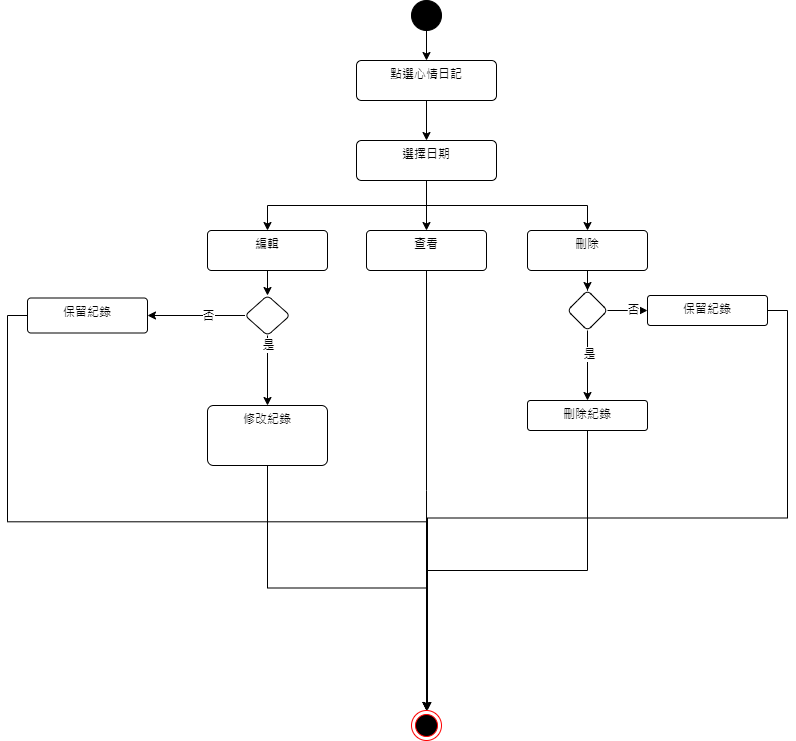

The diagram above was exported from draw.io. Its source (the exported page's mxGraphModel, read from the mxfile embedded in the PNG):
<mxGraphModel dx="1434" dy="740" grid="1" gridSize="10" guides="1" tooltips="1" connect="1" arrows="1" fold="1" page="1" pageScale="1" pageWidth="827" pageHeight="1169" math="0" shadow="0">
  <root>
    <mxCell id="0" />
    <mxCell id="1" parent="0" />
    <mxCell id="e7LEONplPermuWoQfsDz-1" value="" style="edgeStyle=orthogonalEdgeStyle;rounded=0;orthogonalLoop=1;jettySize=auto;html=1;entryX=0.5;entryY=0;entryDx=0;entryDy=0;" parent="1" source="e7LEONplPermuWoQfsDz-2" target="e7LEONplPermuWoQfsDz-4" edge="1">
      <mxGeometry relative="1" as="geometry">
        <mxPoint x="429" y="195" as="targetPoint" />
      </mxGeometry>
    </mxCell>
    <mxCell id="e7LEONplPermuWoQfsDz-2" value="" style="ellipse;fillColor=strokeColor;html=1;" parent="1" vertex="1">
      <mxGeometry x="414" y="100" width="30" height="30" as="geometry" />
    </mxCell>
    <mxCell id="e7LEONplPermuWoQfsDz-3" value="" style="edgeStyle=orthogonalEdgeStyle;rounded=0;orthogonalLoop=1;jettySize=auto;html=1;" parent="1" source="e7LEONplPermuWoQfsDz-4" target="e7LEONplPermuWoQfsDz-6" edge="1">
      <mxGeometry relative="1" as="geometry" />
    </mxCell>
    <mxCell id="e7LEONplPermuWoQfsDz-4" value="點選心情日記" style="html=1;align=center;verticalAlign=top;rounded=1;absoluteArcSize=1;arcSize=10;dashed=0;whiteSpace=wrap;" parent="1" vertex="1">
      <mxGeometry x="359" y="160" width="140" height="40" as="geometry" />
    </mxCell>
    <mxCell id="8lzmJ-pXyQup8GpX_uPP-5" style="edgeStyle=orthogonalEdgeStyle;rounded=0;orthogonalLoop=1;jettySize=auto;html=1;exitX=0.5;exitY=1;exitDx=0;exitDy=0;entryX=0.5;entryY=0;entryDx=0;entryDy=0;" parent="1" source="e7LEONplPermuWoQfsDz-6" target="e7LEONplPermuWoQfsDz-14" edge="1">
      <mxGeometry relative="1" as="geometry" />
    </mxCell>
    <mxCell id="8lzmJ-pXyQup8GpX_uPP-6" style="edgeStyle=orthogonalEdgeStyle;rounded=0;orthogonalLoop=1;jettySize=auto;html=1;exitX=0.5;exitY=1;exitDx=0;exitDy=0;entryX=0.5;entryY=0;entryDx=0;entryDy=0;" parent="1" source="e7LEONplPermuWoQfsDz-6" target="8lzmJ-pXyQup8GpX_uPP-4" edge="1">
      <mxGeometry relative="1" as="geometry" />
    </mxCell>
    <mxCell id="8lzmJ-pXyQup8GpX_uPP-7" style="edgeStyle=orthogonalEdgeStyle;rounded=0;orthogonalLoop=1;jettySize=auto;html=1;exitX=0.5;exitY=1;exitDx=0;exitDy=0;" parent="1" source="e7LEONplPermuWoQfsDz-6" target="8lzmJ-pXyQup8GpX_uPP-2" edge="1">
      <mxGeometry relative="1" as="geometry" />
    </mxCell>
    <mxCell id="e7LEONplPermuWoQfsDz-6" value="選擇日期" style="html=1;align=center;verticalAlign=top;rounded=1;absoluteArcSize=1;arcSize=10;dashed=0;whiteSpace=wrap;" parent="1" vertex="1">
      <mxGeometry x="359" y="240" width="140" height="40" as="geometry" />
    </mxCell>
    <mxCell id="8lzmJ-pXyQup8GpX_uPP-29" style="edgeStyle=orthogonalEdgeStyle;rounded=0;orthogonalLoop=1;jettySize=auto;html=1;exitX=0.5;exitY=1;exitDx=0;exitDy=0;" parent="1" source="e7LEONplPermuWoQfsDz-14" edge="1">
      <mxGeometry relative="1" as="geometry">
        <mxPoint x="429.16666666666674" y="810" as="targetPoint" />
      </mxGeometry>
    </mxCell>
    <mxCell id="e7LEONplPermuWoQfsDz-14" value="查看" style="whiteSpace=wrap;html=1;verticalAlign=top;rounded=1;arcSize=10;dashed=0;" parent="1" vertex="1">
      <mxGeometry x="369" y="330" width="120" height="40" as="geometry" />
    </mxCell>
    <mxCell id="e7LEONplPermuWoQfsDz-15" value="" style="ellipse;html=1;shape=endState;fillColor=#000000;strokeColor=#ff0000;" parent="1" vertex="1">
      <mxGeometry x="414" y="810" width="30" height="30" as="geometry" />
    </mxCell>
    <mxCell id="8lzmJ-pXyQup8GpX_uPP-9" value="" style="edgeStyle=orthogonalEdgeStyle;rounded=0;orthogonalLoop=1;jettySize=auto;html=1;" parent="1" source="8lzmJ-pXyQup8GpX_uPP-2" target="8lzmJ-pXyQup8GpX_uPP-8" edge="1">
      <mxGeometry relative="1" as="geometry" />
    </mxCell>
    <mxCell id="8lzmJ-pXyQup8GpX_uPP-2" value="刪除" style="whiteSpace=wrap;html=1;verticalAlign=top;rounded=1;arcSize=10;dashed=0;" parent="1" vertex="1">
      <mxGeometry x="530" y="330" width="120" height="40" as="geometry" />
    </mxCell>
    <mxCell id="8lzmJ-pXyQup8GpX_uPP-20" value="" style="edgeStyle=orthogonalEdgeStyle;rounded=0;orthogonalLoop=1;jettySize=auto;html=1;" parent="1" source="8lzmJ-pXyQup8GpX_uPP-4" target="8lzmJ-pXyQup8GpX_uPP-19" edge="1">
      <mxGeometry relative="1" as="geometry" />
    </mxCell>
    <mxCell id="8lzmJ-pXyQup8GpX_uPP-4" value="編輯" style="whiteSpace=wrap;html=1;verticalAlign=top;rounded=1;arcSize=10;dashed=0;" parent="1" vertex="1">
      <mxGeometry x="210" y="330" width="120" height="40" as="geometry" />
    </mxCell>
    <mxCell id="8lzmJ-pXyQup8GpX_uPP-12" value="" style="edgeStyle=orthogonalEdgeStyle;rounded=0;orthogonalLoop=1;jettySize=auto;html=1;" parent="1" source="8lzmJ-pXyQup8GpX_uPP-8" target="8lzmJ-pXyQup8GpX_uPP-11" edge="1">
      <mxGeometry relative="1" as="geometry" />
    </mxCell>
    <mxCell id="8lzmJ-pXyQup8GpX_uPP-13" value="是" style="edgeLabel;html=1;align=center;verticalAlign=middle;resizable=0;points=[];" parent="8lzmJ-pXyQup8GpX_uPP-12" vertex="1" connectable="0">
      <mxGeometry x="-0.3524" y="1" relative="1" as="geometry">
        <mxPoint as="offset" />
      </mxGeometry>
    </mxCell>
    <mxCell id="8lzmJ-pXyQup8GpX_uPP-17" value="" style="edgeStyle=orthogonalEdgeStyle;rounded=0;orthogonalLoop=1;jettySize=auto;html=1;" parent="1" source="8lzmJ-pXyQup8GpX_uPP-8" target="8lzmJ-pXyQup8GpX_uPP-16" edge="1">
      <mxGeometry relative="1" as="geometry">
        <Array as="points">
          <mxPoint x="630" y="410" />
          <mxPoint x="630" y="410" />
        </Array>
      </mxGeometry>
    </mxCell>
    <mxCell id="8lzmJ-pXyQup8GpX_uPP-18" value="否" style="edgeLabel;html=1;align=center;verticalAlign=middle;resizable=0;points=[];" parent="8lzmJ-pXyQup8GpX_uPP-17" vertex="1" connectable="0">
      <mxGeometry x="0.2464" y="1" relative="1" as="geometry">
        <mxPoint as="offset" />
      </mxGeometry>
    </mxCell>
    <mxCell id="8lzmJ-pXyQup8GpX_uPP-8" value="" style="rhombus;whiteSpace=wrap;html=1;verticalAlign=top;rounded=1;arcSize=10;dashed=0;" parent="1" vertex="1">
      <mxGeometry x="570" y="390" width="40" height="40" as="geometry" />
    </mxCell>
    <mxCell id="8lzmJ-pXyQup8GpX_uPP-30" style="edgeStyle=orthogonalEdgeStyle;rounded=0;orthogonalLoop=1;jettySize=auto;html=1;exitX=0.5;exitY=1;exitDx=0;exitDy=0;entryX=0.5;entryY=0;entryDx=0;entryDy=0;" parent="1" source="8lzmJ-pXyQup8GpX_uPP-11" target="e7LEONplPermuWoQfsDz-15" edge="1">
      <mxGeometry relative="1" as="geometry" />
    </mxCell>
    <mxCell id="8lzmJ-pXyQup8GpX_uPP-11" value="刪除紀錄" style="whiteSpace=wrap;html=1;verticalAlign=top;rounded=1;arcSize=10;dashed=0;" parent="1" vertex="1">
      <mxGeometry x="530" y="500" width="120" height="30" as="geometry" />
    </mxCell>
    <mxCell id="8lzmJ-pXyQup8GpX_uPP-31" style="edgeStyle=orthogonalEdgeStyle;rounded=0;orthogonalLoop=1;jettySize=auto;html=1;exitX=1;exitY=0.5;exitDx=0;exitDy=0;" parent="1" source="8lzmJ-pXyQup8GpX_uPP-16" edge="1">
      <mxGeometry relative="1" as="geometry">
        <mxPoint x="430" y="810" as="targetPoint" />
      </mxGeometry>
    </mxCell>
    <mxCell id="8lzmJ-pXyQup8GpX_uPP-16" value="保留紀錄" style="whiteSpace=wrap;html=1;verticalAlign=top;rounded=1;arcSize=10;dashed=0;" parent="1" vertex="1">
      <mxGeometry x="650" y="395" width="120" height="30" as="geometry" />
    </mxCell>
    <mxCell id="8lzmJ-pXyQup8GpX_uPP-22" value="" style="edgeStyle=orthogonalEdgeStyle;rounded=0;orthogonalLoop=1;jettySize=auto;html=1;" parent="1" source="8lzmJ-pXyQup8GpX_uPP-19" target="8lzmJ-pXyQup8GpX_uPP-21" edge="1">
      <mxGeometry relative="1" as="geometry" />
    </mxCell>
    <mxCell id="8lzmJ-pXyQup8GpX_uPP-25" value="否" style="edgeLabel;html=1;align=center;verticalAlign=middle;resizable=0;points=[];" parent="8lzmJ-pXyQup8GpX_uPP-22" vertex="1" connectable="0">
      <mxGeometry x="-0.2376" relative="1" as="geometry">
        <mxPoint as="offset" />
      </mxGeometry>
    </mxCell>
    <mxCell id="8lzmJ-pXyQup8GpX_uPP-24" value="" style="edgeStyle=orthogonalEdgeStyle;rounded=0;orthogonalLoop=1;jettySize=auto;html=1;" parent="1" source="8lzmJ-pXyQup8GpX_uPP-19" target="8lzmJ-pXyQup8GpX_uPP-23" edge="1">
      <mxGeometry relative="1" as="geometry" />
    </mxCell>
    <mxCell id="8lzmJ-pXyQup8GpX_uPP-26" value="是" style="edgeLabel;html=1;align=center;verticalAlign=middle;resizable=0;points=[];" parent="8lzmJ-pXyQup8GpX_uPP-24" vertex="1" connectable="0">
      <mxGeometry x="-0.7401" relative="1" as="geometry">
        <mxPoint as="offset" />
      </mxGeometry>
    </mxCell>
    <mxCell id="8lzmJ-pXyQup8GpX_uPP-19" value="" style="rhombus;whiteSpace=wrap;html=1;verticalAlign=top;rounded=1;arcSize=10;dashed=0;" parent="1" vertex="1">
      <mxGeometry x="247.5" y="395" width="45" height="40" as="geometry" />
    </mxCell>
    <mxCell id="8lzmJ-pXyQup8GpX_uPP-27" style="edgeStyle=orthogonalEdgeStyle;rounded=0;orthogonalLoop=1;jettySize=auto;html=1;exitX=0;exitY=0.5;exitDx=0;exitDy=0;" parent="1" source="8lzmJ-pXyQup8GpX_uPP-21" target="e7LEONplPermuWoQfsDz-15" edge="1">
      <mxGeometry relative="1" as="geometry" />
    </mxCell>
    <mxCell id="8lzmJ-pXyQup8GpX_uPP-21" value="保留紀錄" style="whiteSpace=wrap;html=1;verticalAlign=top;rounded=1;arcSize=10;dashed=0;" parent="1" vertex="1">
      <mxGeometry x="30" y="397.5" width="120" height="35" as="geometry" />
    </mxCell>
    <mxCell id="8lzmJ-pXyQup8GpX_uPP-28" style="edgeStyle=orthogonalEdgeStyle;rounded=0;orthogonalLoop=1;jettySize=auto;html=1;exitX=0.5;exitY=1;exitDx=0;exitDy=0;entryX=0.5;entryY=0;entryDx=0;entryDy=0;" parent="1" source="8lzmJ-pXyQup8GpX_uPP-23" target="e7LEONplPermuWoQfsDz-15" edge="1">
      <mxGeometry relative="1" as="geometry" />
    </mxCell>
    <mxCell id="8lzmJ-pXyQup8GpX_uPP-23" value="修改紀錄" style="whiteSpace=wrap;html=1;verticalAlign=top;rounded=1;arcSize=10;dashed=0;" parent="1" vertex="1">
      <mxGeometry x="210" y="505" width="120" height="60" as="geometry" />
    </mxCell>
  </root>
</mxGraphModel>